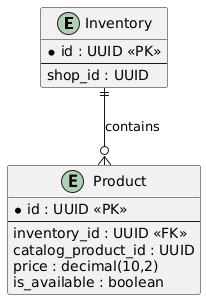

The diagram above was rendered by PlantUML. Its source (embedded in the PNG):
@startuml
entity "Inventory" as inventory {
  * id : UUID <<PK>>
  --
  shop_id : UUID
}

entity "Product" as product {
  * id : UUID <<PK>>
  --
  inventory_id : UUID <<FK>>
  catalog_product_id : UUID
  price : decimal(10,2)
  is_available : boolean
}

inventory ||--o{ product : contains
@enduml